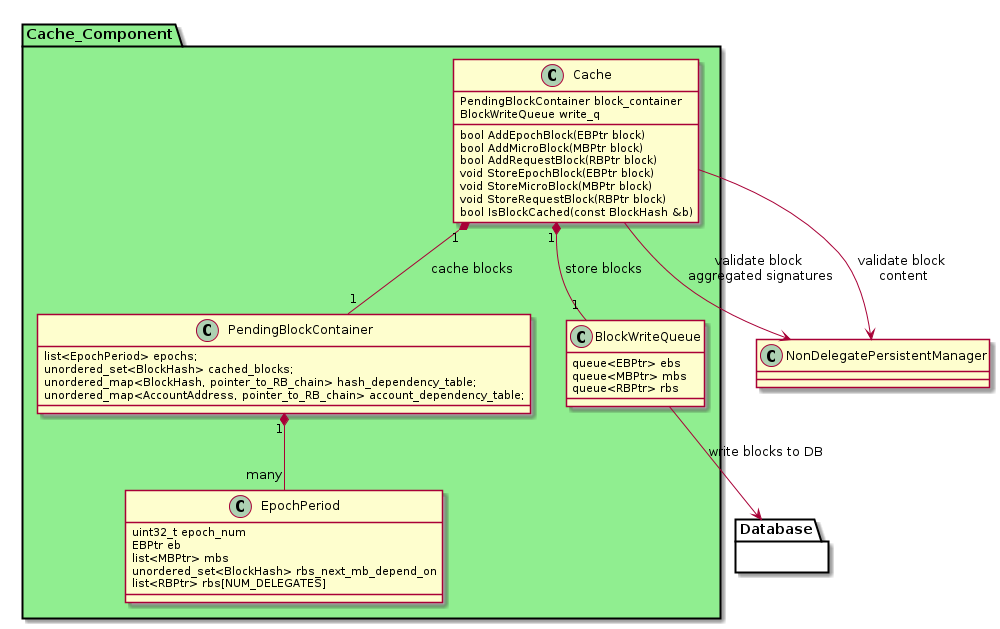

The diagram above was rendered by PlantUML. Its source (embedded in the PNG):
@startuml
package Cache_Component #lightgreen{

class Cache {
	PendingBlockContainer block_container
	BlockWriteQueue write_q

	bool AddEpochBlock(EBPtr block)
	bool AddMicroBlock(MBPtr block)
	bool AddRequestBlock(RBPtr block)

	void StoreEpochBlock(EBPtr block)
	void StoreMicroBlock(MBPtr block)
	void StoreRequestBlock(RBPtr block)

	bool IsBlockCached(const BlockHash &b)
}

class PendingBlockContainer {
	list<EpochPeriod> epochs;
	unordered_set<BlockHash> cached_blocks;
	unordered_map<BlockHash, pointer_to_RB_chain> hash_dependency_table;
	unordered_map<AccountAddress, pointer_to_RB_chain> account_dependency_table;
}

class EpochPeriod {
	uint32_t epoch_num
	EBPtr eb
	list<MBPtr> mbs
	unordered_set<BlockHash> rbs_next_mb_depend_on
	list<RBPtr> rbs[NUM_DELEGATES]
}
PendingBlockContainer "1" *-- "many" EpochPeriod

class BlockWriteQueue {
	queue<EBPtr> ebs
	queue<MBPtr> mbs
	queue<RBPtr> rbs
}

Cache "1" *-- "1" BlockWriteQueue : store blocks
Cache "1" *-- "1" PendingBlockContainer : cache blocks

}

class NonDelegatePersistentManager
Cache --> NonDelegatePersistentManager : validate block\n aggregated signatures
Cache --> NonDelegatePersistentManager : validate block\n content

package Database{}

BlockWriteQueue --> Database : write blocks to DB

@enduml